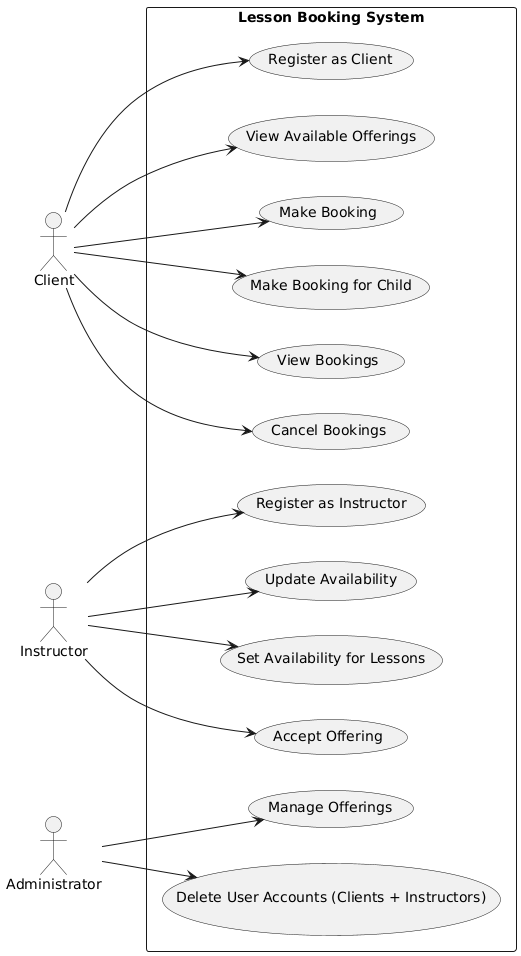

The diagram above was rendered by PlantUML. Its source (embedded in the PNG):
@startuml
left to right direction

actor Client
actor Instructor
actor Administrator

rectangle "Lesson Booking System" {
    usecase "Register as Client" as registerClient
    usecase "View Available Offerings" as viewOfferings
    usecase "Make Booking" as makeBooking
    usecase "Make Booking for Child" as makeChildBooking
    usecase "View Bookings" as viewBookings
    usecase "Cancel Bookings" as cancelBookings

    usecase "Register as Instructor" as registerInstructor
    usecase "Update Availability" as updateAvailability
    usecase "Set Availability for Lessons" as setPrivateAvailability
    usecase "Accept Offering" as acceptOffering

    usecase "Manage Offerings" as ManageOfferings
    usecase "Delete User Accounts (Clients + Instructors)" as deleteAccount
}

Client --> registerClient
Client --> viewOfferings
Client --> makeBooking
Client --> makeChildBooking
Client --> viewBookings
Client --> cancelBookings

Instructor --> registerInstructor
Instructor --> updateAvailability
Instructor --> setPrivateAvailability
Instructor --> acceptOffering

Administrator --> ManageOfferings
Administrator --> deleteAccount
@enduml